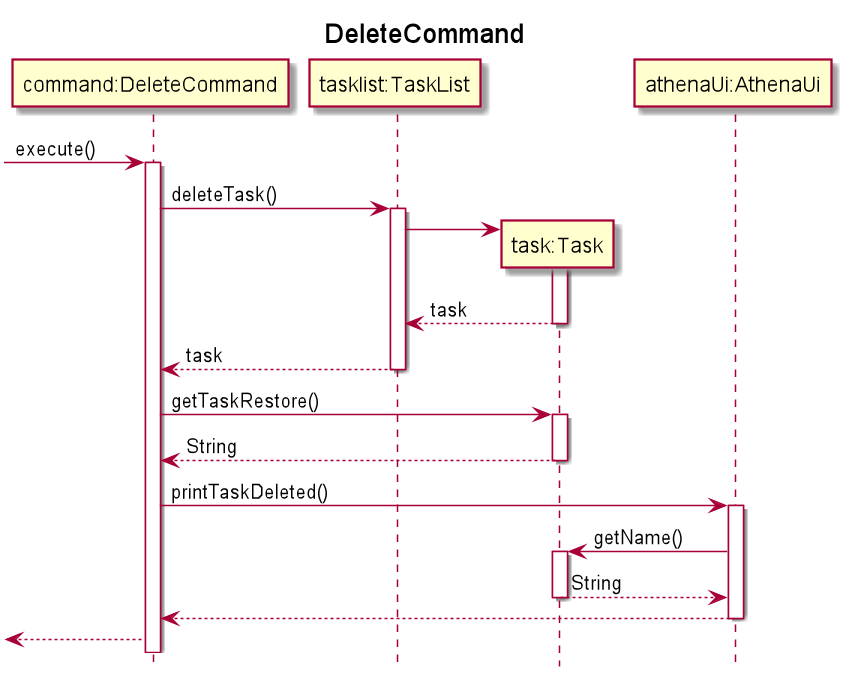

The diagram above was rendered by PlantUML. Its source (embedded in the PNG):
@startuml
hide footbox
title DeleteCommand
participant "command:DeleteCommand" as DeleteCommand
participant "tasklist:TaskList" as TaskList
participant "task:Task" as Task
participant "athenaUi:AthenaUi" as AthenaUI

->DeleteCommand: execute()
activate DeleteCommand
DeleteCommand->TaskList: deleteTask()
activate TaskList
TaskList->Task**
activate Task
return task
return task
DeleteCommand->Task++:getTaskRestore()
return String
DeleteCommand->AthenaUI++: printTaskDeleted()
AthenaUI->Task++:getName()
return String
AthenaUI-->DeleteCommand--:
<--DeleteCommand:


@enduml